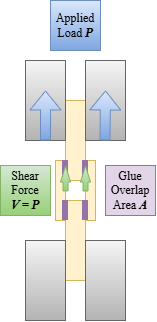

The diagram above was exported from draw.io. Its source (the exported page's mxGraphModel, read from the mxfile embedded in the PNG):
<mxGraphModel dx="1178" dy="653" grid="1" gridSize="10" guides="1" tooltips="1" connect="1" arrows="1" fold="1" page="1" pageScale="1" pageWidth="850" pageHeight="1100" math="0" shadow="0">
  <root>
    <mxCell id="0" />
    <mxCell id="1" parent="0" />
    <mxCell id="6Xqk7_dntvVXB9X46vMj-6" parent="1" style="rounded=0;whiteSpace=wrap;html=1;fillColor=#fff2cc;strokeColor=#d6b656;fontFamily=Times New Roman;fontColor=#000000;" value="" vertex="1">
      <mxGeometry height="80" width="20" x="80" y="160" as="geometry" />
    </mxCell>
    <mxCell id="6Xqk7_dntvVXB9X46vMj-3" parent="1" style="rounded=0;whiteSpace=wrap;html=1;fillColor=#f5f5f5;gradientColor=#b3b3b3;strokeColor=#666666;fontFamily=Times New Roman;fontColor=#000000;" value="" vertex="1">
      <mxGeometry height="80" width="40" x="40" y="120" as="geometry" />
    </mxCell>
    <mxCell id="6Xqk7_dntvVXB9X46vMj-4" parent="1" style="rounded=0;whiteSpace=wrap;html=1;fillColor=#f5f5f5;gradientColor=#b3b3b3;strokeColor=#666666;fontFamily=Times New Roman;fontColor=#000000;" value="" vertex="1">
      <mxGeometry height="80" width="40" x="100" y="120" as="geometry" />
    </mxCell>
    <mxCell id="6Xqk7_dntvVXB9X46vMj-7" parent="1" style="rounded=0;whiteSpace=wrap;html=1;fillColor=#fff2cc;strokeColor=#d6b656;fontFamily=Times New Roman;fontColor=#000000;" value="" vertex="1">
      <mxGeometry height="80" width="20" x="80" y="260" as="geometry" />
    </mxCell>
    <mxCell id="6Xqk7_dntvVXB9X46vMj-8" parent="1" style="rounded=0;whiteSpace=wrap;html=1;fillColor=#fff2cc;strokeColor=#d6b656;fontFamily=Times New Roman;fontColor=#000000;" value="" vertex="1">
      <mxGeometry height="60" width="10" x="100" y="220" as="geometry" />
    </mxCell>
    <mxCell id="6Xqk7_dntvVXB9X46vMj-9" parent="1" style="rounded=0;whiteSpace=wrap;html=1;fillColor=#fff2cc;strokeColor=#d6b656;fontFamily=Times New Roman;fontColor=#000000;" value="" vertex="1">
      <mxGeometry height="60" width="10" x="70" y="220" as="geometry" />
    </mxCell>
    <mxCell id="6Xqk7_dntvVXB9X46vMj-10" parent="1" style="rounded=0;whiteSpace=wrap;html=1;fillColor=#f5f5f5;gradientColor=#b3b3b3;strokeColor=#666666;fontFamily=Times New Roman;fontColor=#000000;" value="" vertex="1">
      <mxGeometry height="80" width="40" x="40" y="300" as="geometry" />
    </mxCell>
    <mxCell id="6Xqk7_dntvVXB9X46vMj-11" parent="1" style="rounded=0;whiteSpace=wrap;html=1;fillColor=#f5f5f5;gradientColor=#b3b3b3;strokeColor=#666666;fontFamily=Times New Roman;fontColor=#000000;" value="" vertex="1">
      <mxGeometry height="80" width="40" x="100" y="300" as="geometry" />
    </mxCell>
    <mxCell id="6Xqk7_dntvVXB9X46vMj-12" edge="1" parent="1" style="shape=flexArrow;endArrow=classic;html=1;rounded=0;fillColor=#dae8fc;gradientColor=#7ea6e0;strokeColor=#6c8ebf;fontFamily=Times New Roman;fontColor=#000000;" value="">
      <mxGeometry height="50" relative="1" width="50" as="geometry">
        <mxPoint x="119.5" y="200" as="sourcePoint" />
        <mxPoint x="120" y="150" as="targetPoint" />
      </mxGeometry>
    </mxCell>
    <mxCell id="6Xqk7_dntvVXB9X46vMj-13" parent="1" style="rounded=0;whiteSpace=wrap;html=1;fillColor=#dae8fc;gradientColor=#7ea6e0;strokeColor=#6c8ebf;fontFamily=Times New Roman;fontColor=#000000;" value="Applied Load &lt;b&gt;&lt;i style=&quot;&quot;&gt;P&lt;/i&gt;&lt;/b&gt;" vertex="1">
      <mxGeometry height="50" width="50" x="65" y="60" as="geometry" />
    </mxCell>
    <mxCell id="XyujxTvP1S_PtR2WlHrP-1" edge="1" parent="1" style="shape=flexArrow;endArrow=classic;html=1;rounded=0;fillColor=#dae8fc;gradientColor=#7ea6e0;strokeColor=#6c8ebf;fontFamily=Times New Roman;fontColor=#000000;" value="">
      <mxGeometry height="50" relative="1" width="50" as="geometry">
        <mxPoint x="60" y="200" as="sourcePoint" />
        <mxPoint x="60" y="150" as="targetPoint" />
      </mxGeometry>
    </mxCell>
    <mxCell id="XyujxTvP1S_PtR2WlHrP-8" parent="1" style="rounded=0;whiteSpace=wrap;html=1;fillColor=#d5e8d4;strokeColor=#82b366;gradientColor=#97d077;fontFamily=Times New Roman;fontColor=#000000;" value="Shear Force&lt;div&gt;&lt;b&gt;&lt;i&gt;V = P&lt;/i&gt;&lt;/b&gt;&lt;/div&gt;" vertex="1">
      <mxGeometry height="50" width="50" x="15" y="225" as="geometry" />
    </mxCell>
    <mxCell id="DGRP8iELWY5lK25tam0o-2" edge="1" parent="1" source="6Xqk7_dntvVXB9X46vMj-6" style="endArrow=none;html=1;rounded=0;defaultLabelBackgroundColor=page;entryX=1;entryY=0;entryDx=0;entryDy=0;exitX=0;exitY=1;exitDx=0;exitDy=0;startArrow=none;startFill=0;endFill=0;fillColor=#e1d5e7;strokeColor=#9673a6;strokeWidth=6;fontFamily=Times New Roman;fontColor=#000000;" target="6Xqk7_dntvVXB9X46vMj-9" value="">
      <mxGeometry height="50" relative="1" width="50" as="geometry">
        <mxPoint x="10" y="270" as="sourcePoint" />
        <mxPoint x="60" y="220" as="targetPoint" />
      </mxGeometry>
    </mxCell>
    <mxCell id="DGRP8iELWY5lK25tam0o-3" edge="1" parent="1" style="endArrow=none;html=1;rounded=0;defaultLabelBackgroundColor=page;entryX=1;entryY=0;entryDx=0;entryDy=0;exitX=0;exitY=1;exitDx=0;exitDy=0;startArrow=none;startFill=0;endFill=0;fillColor=#e1d5e7;strokeColor=#9673a6;strokeWidth=6;fontFamily=Times New Roman;fontColor=#000000;" value="">
      <mxGeometry height="50" relative="1" width="50" as="geometry">
        <mxPoint x="100" y="240" as="sourcePoint" />
        <mxPoint x="100" y="220" as="targetPoint" />
      </mxGeometry>
    </mxCell>
    <mxCell id="DGRP8iELWY5lK25tam0o-5" edge="1" parent="1" style="endArrow=none;html=1;rounded=0;defaultLabelBackgroundColor=page;entryX=1;entryY=0;entryDx=0;entryDy=0;exitX=0;exitY=1;exitDx=0;exitDy=0;startArrow=none;startFill=0;endFill=0;fillColor=#e1d5e7;strokeColor=#9673a6;strokeWidth=6;fontFamily=Times New Roman;fontColor=#000000;" value="">
      <mxGeometry height="50" relative="1" width="50" as="geometry">
        <mxPoint x="80" y="280" as="sourcePoint" />
        <mxPoint x="80" y="260" as="targetPoint" />
      </mxGeometry>
    </mxCell>
    <mxCell id="DGRP8iELWY5lK25tam0o-6" edge="1" parent="1" style="endArrow=none;html=1;rounded=0;defaultLabelBackgroundColor=page;entryX=1;entryY=0;entryDx=0;entryDy=0;exitX=0;exitY=1;exitDx=0;exitDy=0;startArrow=none;startFill=0;endFill=0;fillColor=#e1d5e7;strokeColor=#9673a6;strokeWidth=6;fontFamily=Times New Roman;fontColor=#000000;" value="">
      <mxGeometry height="50" relative="1" width="50" as="geometry">
        <mxPoint x="100" y="280" as="sourcePoint" />
        <mxPoint x="100" y="260" as="targetPoint" />
      </mxGeometry>
    </mxCell>
    <mxCell id="XyujxTvP1S_PtR2WlHrP-6" edge="1" parent="1" style="shape=flexArrow;endArrow=classic;html=1;rounded=0;endWidth=4;endSize=5;width=5;exitX=1.006;exitY=0.598;exitDx=0;exitDy=0;exitPerimeter=0;fillColor=#d5e8d4;strokeColor=#82b366;gradientColor=#97d077;fontFamily=Times New Roman;fontColor=#000000;" value="">
      <mxGeometry height="50" relative="1" width="50" as="geometry">
        <mxPoint x="80.05999999999995" y="250.87999999999994" as="sourcePoint" />
        <mxPoint x="80" y="225" as="targetPoint" />
      </mxGeometry>
    </mxCell>
    <mxCell id="XyujxTvP1S_PtR2WlHrP-7" edge="1" parent="1" style="shape=flexArrow;endArrow=classic;html=1;rounded=0;endWidth=4;endSize=5;width=5;exitX=1.006;exitY=0.598;exitDx=0;exitDy=0;exitPerimeter=0;fillColor=#d5e8d4;strokeColor=#82b366;gradientColor=#97d077;fontFamily=Times New Roman;fontColor=#000000;" value="">
      <mxGeometry height="50" relative="1" width="50" as="geometry">
        <mxPoint x="100" y="251" as="sourcePoint" />
        <mxPoint x="100" y="225" as="targetPoint" />
      </mxGeometry>
    </mxCell>
    <mxCell id="DGRP8iELWY5lK25tam0o-7" parent="1" style="rounded=0;whiteSpace=wrap;html=1;fillColor=#e1d5e7;strokeColor=#9673a6;fontFamily=Times New Roman;" value="Glue Overlap Area &lt;b&gt;&lt;i&gt;A&lt;/i&gt;&lt;/b&gt;" vertex="1">
      <mxGeometry height="50" width="50" x="120" y="225" as="geometry" />
    </mxCell>
  </root>
</mxGraphModel>